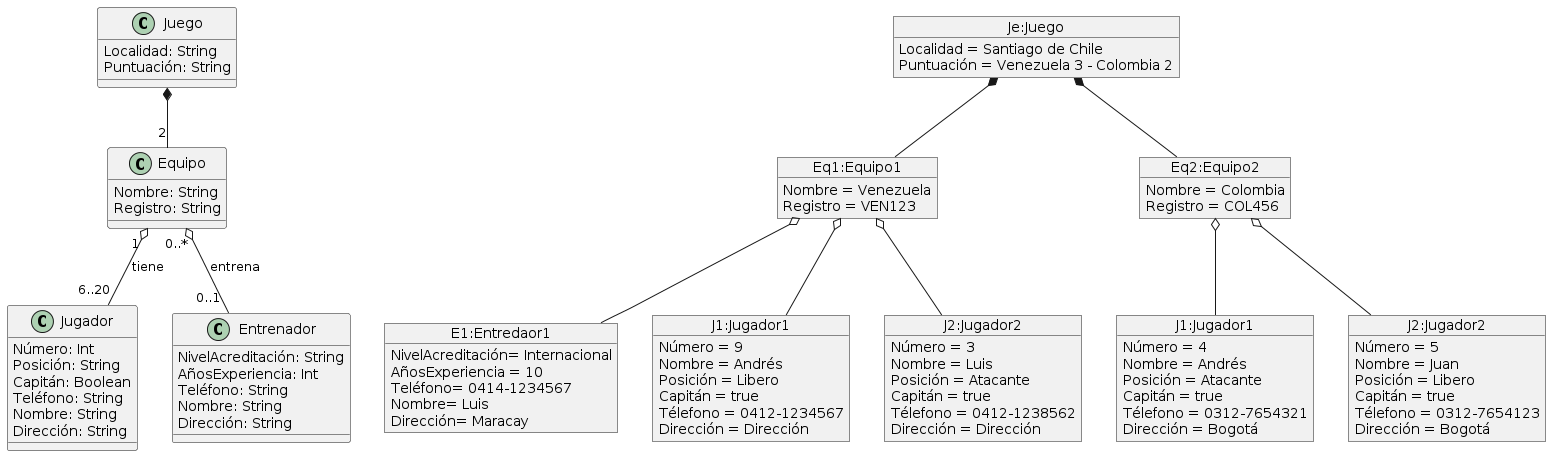

The diagram above was rendered by PlantUML. Its source (embedded in the PNG):
@startuml
class Equipo
{
    Nombre: String
    Registro: String
}
class Jugador
{
    Número: Int
    Posición: String
    Capitán: Boolean
    Teléfono: String
    Nombre: String
    Dirección: String 
}
class Entrenador
{
    NivelAcreditación: String
    AñosExperiencia: Int
    Teléfono: String
    Nombre: String
    Dirección: String  
}
class Juego
{
    Localidad: String
    Puntuación: String
}

Equipo "1 " o-- "6..20"Jugador :tiene
Equipo "0..*" o-- "0..1 "Entrenador :entrena
Juego *-- "2" Equipo

object "E1:Entredaor1" as e1
e1 : NivelAcreditación= Internacional
e1 : AñosExperiencia = 10 
e1 : Teléfono= 0414-1234567
e1 : Nombre= Luis
e1 : Dirección= Maracay

object "Eq1:Equipo1" as eq1
eq1 : Nombre = Venezuela
eq1 : Registro = VEN123


object "Eq2:Equipo2" as eq2
eq2 : Nombre = Colombia
eq2 : Registro = COL456


object "J1:Jugador1" as j1
j1 : Número = 9
j1 : Nombre = Andrés
j1 : Posición = Libero
j1 : Capitán = true
j1 : Télefono = 0412-1234567
j1 : Dirección = Dirección

object "J2:Jugador2" as j2
j2 : Número = 3
j2 : Nombre = Luis
j2 : Posición = Atacante
j2 : Capitán = true
j2 : Télefono = 0412-1238562
j2 : Dirección = Dirección

object "J1:Jugador1" as j3
j3 : Número = 4
j3 : Nombre = Andrés
j3 : Posición = Atacante
j3 : Capitán = true
j3 : Télefono = 0312-7654321
j3 : Dirección = Bogotá
object "J2:Jugador2" as j4
j4 : Número = 5
j4 : Nombre = Juan
j4 : Posición = Libero
j4 : Capitán = true
j4 : Télefono = 0312-7654123
j4 : Dirección = Bogotá


object "Je:Juego" as je
je : Localidad = Santiago de Chile
je : Puntuación = Venezuela 3 - Colombia 2

eq1 o-- j1
eq1 o-- j2
eq1 o-- e1
eq2 o-- j3
eq2 o-- j4
je *-- eq1
je *-- eq2
@enduml